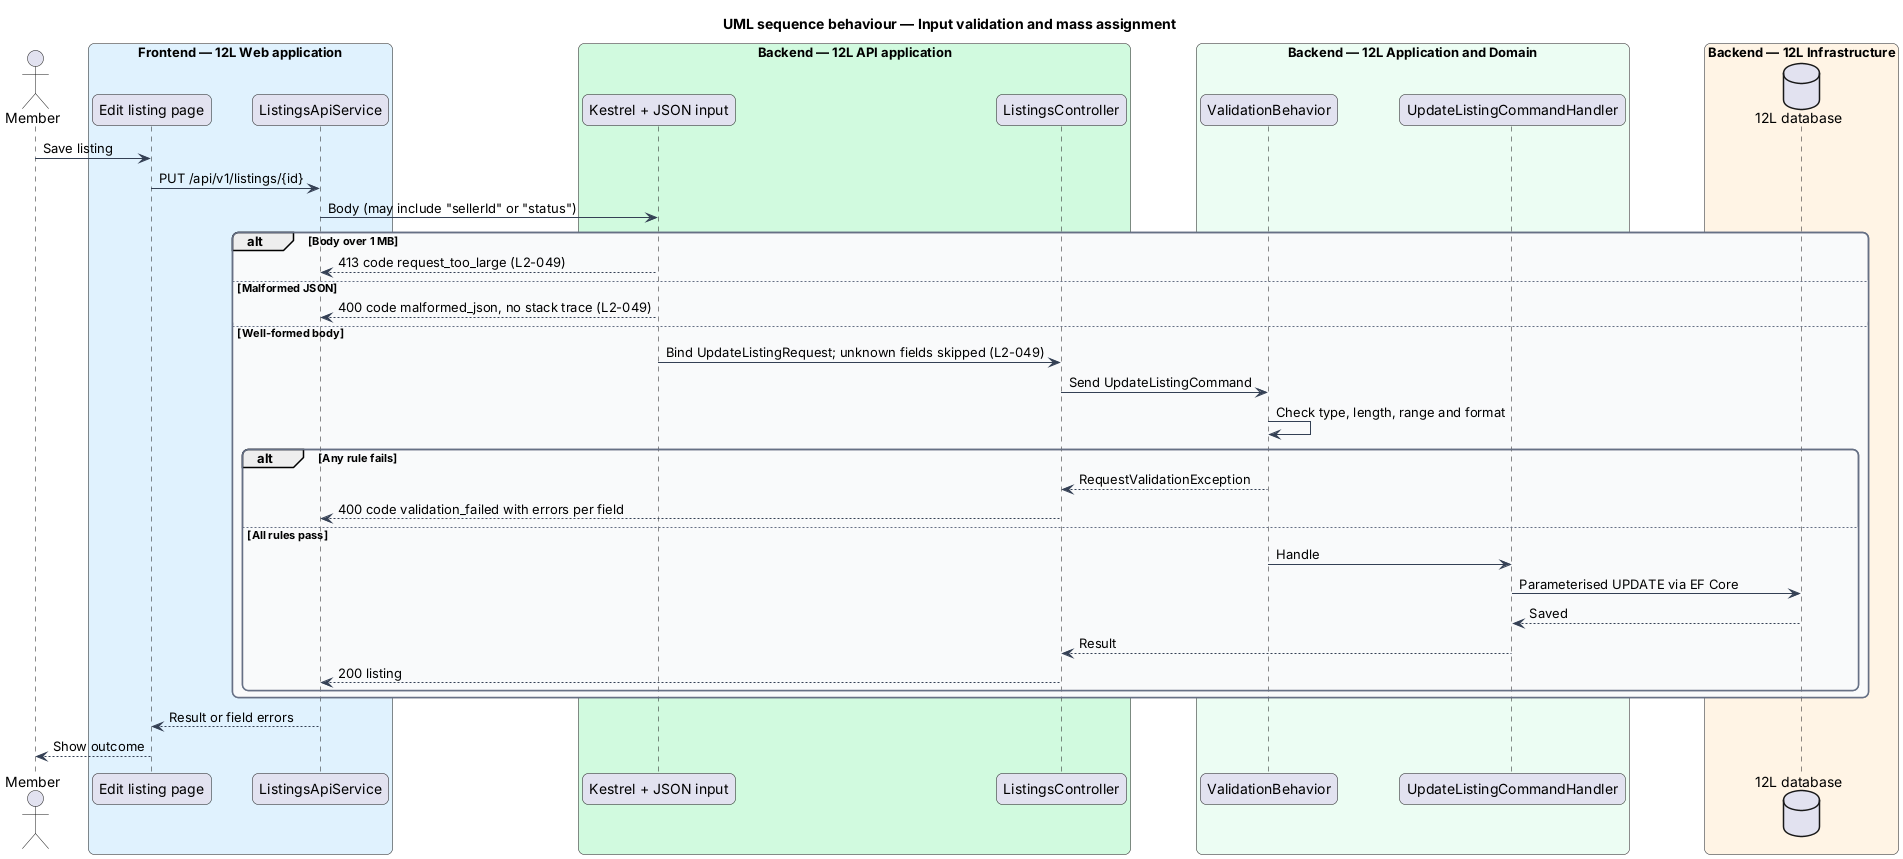

The diagram above was rendered by PlantUML. Its source (embedded in the PNG):
@startuml
title UML sequence behaviour — Input validation and mass assignment
skinparam backgroundColor #FFFFFF
skinparam shadowing false
skinparam roundcorner 12
skinparam defaultFontName Arial
skinparam ArrowColor #344054
skinparam rectangle {
  BorderColor #344054
  FontColor #101828
}
skinparam package {
  BorderColor #667085
  FontColor #101828
  BackgroundColor #F9FAFB
}
actor "Member" as actor
box "Frontend — 12L Web application" #E0F2FE
  participant "Edit listing page" as page
  participant "ListingsApiService" as client
end box
box "Backend — 12L API application" #D1FADF
  participant "Kestrel + JSON input" as kestrel
  participant "ListingsController" as ctrl
end box
box "Backend — 12L Application and Domain" #ECFDF3
  participant "ValidationBehavior" as vb
  participant "UpdateListingCommandHandler" as handler
end box
box "Backend — 12L Infrastructure" #FFF4E5
  database "12L database" as db
end box
actor -> page : Save listing
page -> client : PUT /api/v1/listings/{id}
client -> kestrel : Body (may include "sellerId" or "status")
alt Body over 1 MB
  kestrel --> client : 413 code request_too_large (L2-049)
else Malformed JSON
  kestrel --> client : 400 code malformed_json, no stack trace (L2-049)
else Well-formed body
  kestrel -> ctrl : Bind UpdateListingRequest; unknown fields skipped (L2-049)
  ctrl -> vb : Send UpdateListingCommand
  vb -> vb : Check type, length, range and format
  alt Any rule fails
    vb --> ctrl : RequestValidationException
    ctrl --> client : 400 code validation_failed with errors per field
  else All rules pass
    vb -> handler : Handle
    handler -> db : Parameterised UPDATE via EF Core
    db --> handler : Saved
    handler --> ctrl : Result
    ctrl --> client : 200 listing
  end
end
client --> page : Result or field errors
page --> actor : Show outcome
@enduml